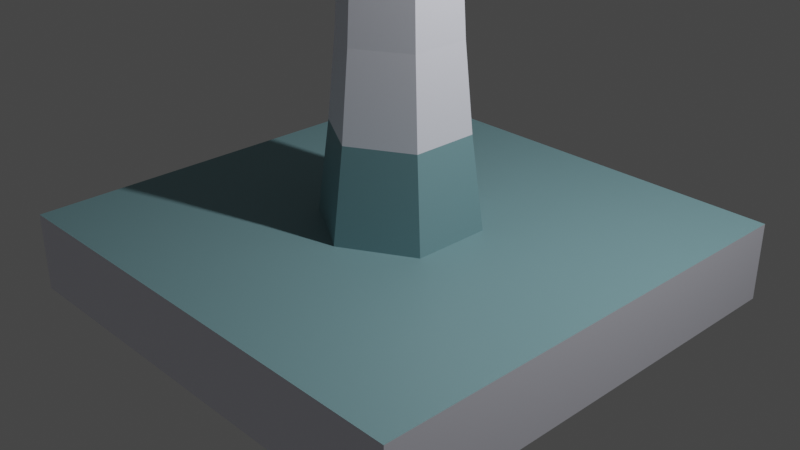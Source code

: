 # Source: lighthouse.blend  (saved by Blender 3.2.14; exported with 4.5.12 LTS)
import bpy
from mathutils import Matrix  # noqa: F401  (used for matrix-valued properties, if any)

bpy.ops.wm.read_factory_settings(use_empty=True)
scene = bpy.context.scene
scene.name = 'Scene'

# ---- collections
col_collection = bpy.data.collections.new('Collection'); scene.collection.children.link(col_collection)

# ---- materials (node trees are filled in below, after node groups)
mat_material = bpy.data.materials.new('Material')
mat_material.alpha_threshold = 0.0
mat_material.use_transparent_shadow = False
mat_material.line_color = (0.0, 0.0, 0.0, 1.0)
mat_material_001 = bpy.data.materials.new('Material.001')
mat_material_001.use_transparent_shadow = False
mat_material_002 = bpy.data.materials.new('Material.002')
mat_material_002.use_transparent_shadow = False
mat_material_003 = bpy.data.materials.new('Material.003')
mat_material_003.use_transparent_shadow = False
mat_material_004 = bpy.data.materials.new('Material.004')
mat_material_004.use_transparent_shadow = False

# ---- material node trees
mat_material.use_nodes = True; mat_material.node_tree.nodes.clear()
_N = mat_material.node_tree.nodes; _L = mat_material.node_tree.links
n0 = _N.new('ShaderNodeOutputMaterial'); n0.name = 'Material Output'; n0.location = (300, 300)
n1 = _N.new('ShaderNodeBsdfPrincipled'); n1.name = 'Principled BSDF'; n1.location = (10, 300)
n1.distribution = 'GGX'
n1.subsurface_method = 'RANDOM_WALK_SKIN'
n1.inputs[0].default_value = (0.8941, 0.9004, 1.0, 1.0)
n1.inputs[2].default_value = 0.4
n1.inputs[3].default_value = 1.45
n1.inputs[27].default_value = (0.0, 0.0, 0.0, 1.0)
n1.inputs[28].default_value = 1.0
_L.new(n1.outputs[0], n0.inputs[0])
n0.is_active_output = True
mat_material_001.use_nodes = True; mat_material_001.node_tree.nodes.clear()
_N = mat_material_001.node_tree.nodes; _L = mat_material_001.node_tree.links
n0 = _N.new('ShaderNodeBsdfPrincipled'); n0.name = 'Principled BSDF'; n0.location = (10, 300)
n0.distribution = 'GGX'
n0.subsurface_method = 'RANDOM_WALK_SKIN'
n0.inputs[0].default_value = (0.2021, 0.3686, 0.402, 1.0)
n0.inputs[3].default_value = 1.45
n0.inputs[27].default_value = (0.0, 0.0, 0.0, 1.0)
n0.inputs[28].default_value = 1.0
n1 = _N.new('ShaderNodeOutputMaterial'); n1.name = 'Material Output'; n1.location = (300, 300)
_L.new(n0.outputs[0], n1.inputs[0])
n1.is_active_output = True
mat_material_002.use_nodes = True; mat_material_002.node_tree.nodes.clear()
_N = mat_material_002.node_tree.nodes; _L = mat_material_002.node_tree.links
n0 = _N.new('ShaderNodeBsdfPrincipled'); n0.name = 'Principled BSDF'; n0.location = (10, 300)
n0.distribution = 'GGX'
n0.subsurface_method = 'RANDOM_WALK_SKIN'
n0.inputs[0].default_value = (0.01599, 0.01599, 0.01599, 1.0)
n0.inputs[3].default_value = 1.45
n0.inputs[27].default_value = (0.0, 0.0, 0.0, 1.0)
n0.inputs[28].default_value = 1.0
n1 = _N.new('ShaderNodeOutputMaterial'); n1.name = 'Material Output'; n1.location = (300, 300)
_L.new(n0.outputs[0], n1.inputs[0])
n1.is_active_output = True
mat_material_003.use_nodes = True; mat_material_003.node_tree.nodes.clear()
_N = mat_material_003.node_tree.nodes; _L = mat_material_003.node_tree.links
n0 = _N.new('ShaderNodeBsdfPrincipled'); n0.name = 'Principled BSDF'; n0.location = (10, 300)
n0.distribution = 'GGX'
n0.subsurface_method = 'RANDOM_WALK_SKIN'
n0.inputs[0].default_value = (0.8, 0.02112, 0.01846, 1.0)
n0.inputs[3].default_value = 1.45
n0.inputs[27].default_value = (0.0, 0.0, 0.0, 1.0)
n0.inputs[28].default_value = 1.0
n1 = _N.new('ShaderNodeOutputMaterial'); n1.name = 'Material Output'; n1.location = (300, 300)
_L.new(n0.outputs[0], n1.inputs[0])
n1.is_active_output = True
mat_material_004.use_nodes = True; mat_material_004.node_tree.nodes.clear()
_N = mat_material_004.node_tree.nodes; _L = mat_material_004.node_tree.links
n0 = _N.new('ShaderNodeBsdfPrincipled'); n0.name = 'Principled BSDF'; n0.location = (10, 300)
n0.distribution = 'GGX'
n0.subsurface_method = 'RANDOM_WALK_SKIN'
n0.inputs[0].default_value = (0.8, 0.5331, 0.0184, 1.0)
n0.inputs[3].default_value = 1.45
n0.inputs[27].default_value = (0.0, 0.0, 0.0, 1.0)
n0.inputs[28].default_value = 1.0
n1 = _N.new('ShaderNodeOutputMaterial'); n1.name = 'Material Output'; n1.location = (300, 300)
_L.new(n0.outputs[0], n1.inputs[0])
n1.is_active_output = True

# ---- world
world_world = bpy.data.worlds.new('World'); scene.world = world_world
world_world.use_nodes = True; world_world.node_tree.nodes.clear()
_N = world_world.node_tree.nodes; _L = world_world.node_tree.links
n0 = _N.new('ShaderNodeOutputWorld'); n0.name = 'World Output'; n0.location = (300, 300)
n1 = _N.new('ShaderNodeBackground'); n1.name = 'Background'; n1.location = (10, 300)
n1.inputs[0].default_value = (0.05088, 0.05088, 0.05088, 1.0)
_L.new(n1.outputs[0], n0.inputs[0])
n0.is_active_output = True
world_world.color = (0.05088, 0.05088, 0.05088)
world_world.use_sun_shadow = False
world_world.sun_shadow_jitter_overblur = 0.0

# ---- cameras
cam_camera = bpy.data.cameras.new('Camera')
cam_camera.clip_end = 100.0
cam_camera.ortho_scale = 7.314

# ---- lights
light_light = bpy.data.lights.new('Light', 'POINT')
light_light.transmission_factor = 0.0
light_light.energy = 1000.0
light_light.shadow_soft_size = 0.1
light_light.shadow_maximum_resolution = 0.006
light_light.use_absolute_resolution = True

# ---- meshes
me_cube = bpy.data.meshes.new('Cube')
me_cube.from_pydata([(-2.6, -2.6, -0.8698), (-2.6, -2.6, -0.007124), (-2.6, 2.6, -0.8698), (-2.6, 2.6, -0.007124), (2.6, -2.6, -0.8698), (2.6, -2.6, -0.007124), (2.6, 2.6, -0.8698), (2.6, 2.6, -0.007124), (0.0, 1.0, -1.0), (-5.337e-09, 0.7314, 1.0), (0.866, 0.5, -1.0), (0.6334, 0.3657, 1.0), (0.866, -0.5, -1.0), (0.6334, -0.3657, 1.0), (-8.742e-08, -1.0, -1.0), (-6.928e-08, -0.7314, 1.0), (-0.866, -0.5, -1.0), (-0.6334, -0.3657, 1.0), (-0.866, 0.5, -1.0), (-0.6334, 0.3657, 1.0), (0.5555, 0.3207, 1.924), (3.16e-08, 0.6414, 1.924), (0.5555, -0.3207, 1.924), (-2.448e-08, -0.6414, 1.924), (-0.5555, -0.3207, 1.924), (-0.5555, 0.3207, 1.924), (0.5047, 0.2914, 2.911), (-7.852e-08, 0.5828, 2.911), (0.5047, -0.2914, 2.911), (-1.295e-07, -0.5828, 2.911), (-0.5047, -0.2914, 2.911), (-0.5047, 0.2914, 2.911), (0.516, 0.2979, 3.679), (-7.85e-08, 0.5958, 3.679), (0.516, -0.2979, 3.679), (-1.306e-07, -0.5958, 3.679), (-0.516, -0.2979, 3.679), (-0.516, 0.2979, 3.679), (1.08, 0.6236, 4.083), (-1.367e-07, 1.247, 4.083), (1.08, -0.6236, 4.083), (-2.457e-07, -1.247, 4.083), (-1.08, -0.6236, 4.083), (-1.08, 0.6236, 4.083), (0.9476, 0.5471, 4.083), (-1.314e-07, 1.094, 4.083), (0.9476, -0.5471, 4.083), (-2.247e-07, -1.094, 4.083), (-0.9476, -0.5471, 4.083), (-0.9476, 0.5471, 4.083), (1.08, 0.6236, 4.083), (-1.367e-07, 1.247, 4.083), (1.08, -0.6236, 4.083), (-2.457e-07, -1.247, 4.083), (-1.08, -0.6236, 4.083), (-1.08, 0.6236, 4.083), (0.8465, 0.4887, 4.322), (-1.417e-07, 0.9774, 4.322), (0.8465, -0.4887, 4.322), (-2.269e-07, -0.9774, 4.322), (-0.8465, -0.4887, 4.322), (-0.8465, 0.4887, 4.322), (0.9476, 0.5471, 4.322), (-1.497e-07, 1.094, 4.322), (0.9476, -0.5471, 4.322), (-2.43e-07, -1.094, 4.322), (-0.9476, -0.5471, 4.322), (-0.9476, 0.5471, 4.322), (0.8465, 0.4887, 4.106), (-1.209e-07, 0.9774, 4.106), (0.8465, -0.4887, 4.106), (-2.061e-07, -0.9774, 4.106), (-0.8465, -0.4887, 4.106), (-0.8465, 0.4887, 4.106), (0.0, 0.449, 4.097), (3.493e-09, 0.6069, 4.995), (0.3889, 0.2245, 4.097), (0.5256, 0.3035, 4.995), (0.3889, -0.2245, 4.097), (0.5256, -0.3035, 4.995), (-3.926e-08, -0.449, 4.097), (-4.957e-08, -0.6069, 4.995), (-0.3889, -0.2245, 4.097), (-0.5256, -0.3035, 4.995), (-0.3889, 0.2245, 4.097), (-0.5256, 0.3035, 4.995), (0.6263, 0.3616, 4.995), (4.162e-09, 0.7231, 4.995), (0.6263, -0.3616, 4.995), (-5.906e-08, -0.7231, 4.995), (-0.6263, -0.3616, 4.995), (-0.6263, 0.3616, 4.995), (0.5314, 0.3068, 5.088), (4.162e-09, 0.6136, 5.088), (0.5314, -0.3068, 5.088), (-4.587e-08, -0.6136, 5.088), (-0.5314, -0.3068, 5.088), (-0.5314, 0.3068, 5.088), (0.6263, 0.3616, 5.088), (4.162e-09, 0.7231, 5.088), (0.6263, -0.3616, 5.088), (-5.906e-08, -0.7231, 5.088), (-0.6263, -0.3616, 5.088), (-0.6263, 0.3616, 5.088), (0.5314, 0.3068, 5.365), (7.149e-08, 0.6136, 5.365), (0.5314, -0.3068, 5.365), (2.147e-08, -0.6136, 5.365), (-0.5314, -0.3068, 5.365), (-0.5314, 0.3068, 5.365), (0.222, 0.1282, 5.649), (1.282e-07, 0.2564, 5.649), (0.222, -0.1282, 5.649), (1.073e-07, -0.2564, 5.649), (-0.222, -0.1282, 5.649), (-0.222, 0.1282, 5.649)], [], [(0, 4, 6, 2), (3, 2, 6, 7), (7, 6, 4, 5), (5, 1, 3, 7), (1, 0, 2, 3), (5, 4, 0, 1), (8, 9, 11, 10), (10, 11, 13, 12), (12, 13, 15, 14), (14, 15, 17, 16), (13, 11, 20, 22), (16, 17, 19, 18), (18, 19, 9, 8), (8, 10, 12, 14, 16, 18), (20, 21, 27, 26), (19, 17, 24, 25), (11, 9, 21, 20), (15, 13, 22, 23), (9, 19, 25, 21), (17, 15, 23, 24), (31, 30, 36, 37), (21, 25, 31, 27), (24, 23, 29, 30), (22, 20, 26, 28), (25, 24, 30, 31), (23, 22, 28, 29), (33, 37, 43, 39), (29, 28, 34, 35), (26, 27, 33, 32), (27, 31, 37, 33), (30, 29, 35, 36), (28, 26, 32, 34), (43, 42, 54, 55), (36, 35, 41, 42), (34, 32, 38, 40), (37, 36, 42, 43), (35, 34, 40, 41), (32, 33, 39, 38), (45, 49, 67, 63), (41, 40, 52, 53), (38, 39, 51, 50), (39, 43, 55, 51), (42, 41, 53, 54), (40, 38, 50, 52), (45, 44, 50, 51), (44, 46, 52, 50), (46, 47, 53, 52), (47, 48, 54, 53), (48, 49, 55, 54), (49, 45, 51, 55), (59, 58, 70, 71), (48, 47, 65, 66), (46, 44, 62, 64), (49, 48, 66, 67), (47, 46, 64, 65), (44, 45, 63, 62), (57, 56, 62, 63), (56, 58, 64, 62), (58, 59, 65, 64), (59, 60, 66, 65), (60, 61, 67, 66), (61, 57, 63, 67), (68, 69, 73, 72, 71, 70), (56, 57, 69, 68), (57, 61, 73, 69), (60, 59, 71, 72), (58, 56, 68, 70), (61, 60, 72, 73), (74, 75, 77, 76), (76, 77, 79, 78), (78, 79, 81, 80), (80, 81, 83, 82), (81, 79, 88, 89), (82, 83, 85, 84), (84, 85, 75, 74), (74, 76, 78, 80, 82, 84), (88, 86, 98, 100), (75, 85, 91, 87), (83, 81, 89, 90), (79, 77, 86, 88), (85, 83, 90, 91), (77, 75, 87, 86), (97, 96, 108, 109), (91, 90, 102, 103), (89, 88, 100, 101), (86, 87, 99, 98), (87, 91, 103, 99), (90, 89, 101, 102), (93, 92, 98, 99), (92, 94, 100, 98), (94, 95, 101, 100), (95, 96, 102, 101), (96, 97, 103, 102), (97, 93, 99, 103), (108, 107, 113, 114), (95, 94, 106, 107), (92, 93, 105, 104), (93, 97, 109, 105), (96, 95, 107, 108), (94, 92, 104, 106), (110, 111, 115, 114, 113, 112), (106, 104, 110, 112), (109, 108, 114, 115), (107, 106, 112, 113), (104, 105, 111, 110), (105, 109, 115, 111)])
me_cube.polygons.foreach_set('material_index', [0, 0, 0, 1, 0, 0, 1, 1, 1, 1, 0, 1, 1, 0, 0, 0, 0, 0, 0, 0, 0, 0, 0, 0, 0, 0, 2, 0, 0, 0, 0, 0, 0, 2, 2, 2, 2, 2, 2, 0, 0, 0, 0, 0, 2, 2, 2, 2, 2, 2, 0, 2, 2, 2, 2, 2, 0, 0, 0, 0, 0, 0, 0, 0, 0, 0, 0, 0, 4, 4, 4, 4, 0, 4, 4, 0, 3, 0, 0, 0, 0, 0, 4, 3, 3, 3, 3, 3, 3, 0, 0, 0, 0, 0, 0, 4, 4, 4, 4, 4, 0, 0, 0, 0, 0, 0])
_uv = me_cube.uv_layers.new(name='UVMap')
_uv.uv.foreach_set('vector', [0.625, 0.5, 0.875, 0.5, 0.875, 0.75, 0.625, 0.75, 0.375, 0.75, 0.625, 0.75, 0.625, 1.0, 0.375, 1.0, 0.375, 0.0, 0.625, 0.0, 0.625, 0.25, 0.375, 0.25, 0.125, 0.5, 0.375, 0.5, 0.375, 0.75, 0.125, 0.75, 0.375, 0.5, 0.625, 0.5, 0.625, 0.75, 0.375, 0.75, 0.375, 0.25, 0.625, 0.25, 0.625, 0.5, 0.375, 0.5, 1.0, 0.5, 1.0, 1.0, 0.8333, 1.0, 0.8333, 0.5, 0.8333, 0.5, 0.8333, 1.0, 0.6667, 1.0, 0.6667, 0.5, 0.6667, 0.5, 0.6667, 1.0, 0.5, 1.0, 0.5, 0.5, 0.5, 0.5, 0.5, 1.0, 0.3333, 1.0, 0.3333, 0.5, 0.6667, 1.0, 0.8333, 1.0, 0.8333, 1.0, 0.6667, 1.0, 0.3333, 0.5, 0.3333, 1.0, 0.1667, 1.0, 0.1667, 0.5, 0.1667, 0.5, 0.1667, 1.0, -8.941e-08, 1.0, -8.941e-08, 0.5, 0.75, 0.49, 0.9578, 0.37, 0.9578, 0.13, 0.75, 0.01, 0.5422, 0.13, 0.5422, 0.37, 0.8333, 1.0, 1.0, 1.0, 1.0, 1.0, 0.8333, 1.0, 0.1667, 1.0, 0.3333, 1.0, 0.3333, 1.0, 0.1667, 1.0, 0.8333, 1.0, 1.0, 1.0, 1.0, 1.0, 0.8333, 1.0, 0.5, 1.0, 0.6667, 1.0, 0.6667, 1.0, 0.5, 1.0, -8.941e-08, 1.0, 0.1667, 1.0, 0.1667, 1.0, -8.941e-08, 1.0, 0.3333, 1.0, 0.5, 1.0, 0.5, 1.0, 0.3333, 1.0, 0.1667, 1.0, 0.3333, 1.0, 0.3333, 1.0, 0.1667, 1.0, -8.941e-08, 1.0, 0.1667, 1.0, 0.1667, 1.0, -8.941e-08, 1.0, 0.3333, 1.0, 0.5, 1.0, 0.5, 1.0, 0.3333, 1.0, 0.6667, 1.0, 0.8333, 1.0, 0.8333, 1.0, 0.6667, 1.0, 0.1667, 1.0, 0.3333, 1.0, 0.3333, 1.0, 0.1667, 1.0, 0.5, 1.0, 0.6667, 1.0, 0.6667, 1.0, 0.5, 1.0, -8.941e-08, 1.0, 0.1667, 1.0, 0.1667, 1.0, -8.941e-08, 1.0, 0.5, 1.0, 0.6667, 1.0, 0.6667, 1.0, 0.5, 1.0, 0.8333, 1.0, 1.0, 1.0, 1.0, 1.0, 0.8333, 1.0, -8.941e-08, 1.0, 0.1667, 1.0, 0.1667, 1.0, -8.941e-08, 1.0, 0.3333, 1.0, 0.5, 1.0, 0.5, 1.0, 0.3333, 1.0, 0.6667, 1.0, 0.8333, 1.0, 0.8333, 1.0, 0.6667, 1.0, 0.1667, 1.0, 0.3333, 1.0, 0.3333, 1.0, 0.1667, 1.0, 0.3333, 1.0, 0.5, 1.0, 0.5, 1.0, 0.3333, 1.0, 0.6667, 1.0, 0.8333, 1.0, 0.8333, 1.0, 0.6667, 1.0, 0.1667, 1.0, 0.3333, 1.0, 0.3333, 1.0, 0.1667, 1.0, 0.5, 1.0, 0.6667, 1.0, 0.6667, 1.0, 0.5, 1.0, 0.8333, 1.0, 1.0, 1.0, 1.0, 1.0, 0.8333, 1.0, 0.25, 0.4606, 0.06763, 0.3553, 0.06763, 0.3553, 0.25, 0.4606, 0.5, 1.0, 0.6667, 1.0, 0.6667, 1.0, 0.5, 1.0, 0.8333, 1.0, 1.0, 1.0, 1.0, 1.0, 0.8333, 1.0, -8.941e-08, 1.0, 0.1667, 1.0, 0.1667, 1.0, -8.941e-08, 1.0, 0.3333, 1.0, 0.5, 1.0, 0.5, 1.0, 0.3333, 1.0, 0.6667, 1.0, 0.8333, 1.0, 0.8333, 1.0, 0.6667, 1.0, 0.25, 0.4606, 0.4324, 0.3553, 0.4578, 0.37, 0.25, 0.49, 0.4324, 0.3553, 0.4324, 0.1447, 0.4578, 0.13, 0.4578, 0.37, 0.4324, 0.1447, 0.25, 0.03942, 0.25, 0.01, 0.4578, 0.13, 0.25, 0.03942, 0.06763, 0.1447, 0.04215, 0.13, 0.25, 0.01, 0.06763, 0.1447, 0.06763, 0.3553, 0.04215, 0.37, 0.04215, 0.13, 0.06763, 0.3553, 0.25, 0.4606, 0.25, 0.49, 0.04215, 0.37, 0.25, 0.0619, 0.4129, 0.156, 0.4129, 0.156, 0.25, 0.0619, 0.06763, 0.1447, 0.25, 0.03942, 0.25, 0.03942, 0.06763, 0.1447, 0.4324, 0.1447, 0.4324, 0.3553, 0.4324, 0.3553, 0.4324, 0.1447, 0.06763, 0.3553, 0.06763, 0.1447, 0.06763, 0.1447, 0.06763, 0.3553, 0.25, 0.03942, 0.4324, 0.1447, 0.4324, 0.1447, 0.25, 0.03942, 0.4324, 0.3553, 0.25, 0.4606, 0.25, 0.4606, 0.4324, 0.3553, 0.25, 0.4381, 0.4129, 0.344, 0.4324, 0.3553, 0.25, 0.4606, 0.4129, 0.344, 0.4129, 0.156, 0.4324, 0.1447, 0.4324, 0.3553, 0.4129, 0.156, 0.25, 0.0619, 0.25, 0.03942, 0.4324, 0.1447, 0.25, 0.0619, 0.0871, 0.156, 0.06763, 0.1447, 0.25, 0.03942, 0.0871, 0.156, 0.0871, 0.344, 0.06763, 0.3553, 0.06763, 0.1447, 0.0871, 0.344, 0.25, 0.4381, 0.25, 0.4606, 0.06763, 0.3553, 0.4129, 0.344, 0.25, 0.4381, 0.0871, 0.344, 0.0871, 0.156, 0.25, 0.0619, 0.4129, 0.156, 0.4129, 0.344, 0.25, 0.4381, 0.25, 0.4381, 0.4129, 0.344, 0.25, 0.4381, 0.0871, 0.344, 0.0871, 0.344, 0.25, 0.4381, 0.0871, 0.156, 0.25, 0.0619, 0.25, 0.0619, 0.0871, 0.156, 0.4129, 0.156, 0.4129, 0.344, 0.4129, 0.344, 0.4129, 0.156, 0.0871, 0.344, 0.0871, 0.156, 0.0871, 0.156, 0.0871, 0.344, 1.0, 0.5, 1.0, 1.0, 0.8333, 1.0, 0.8333, 0.5, 0.8333, 0.5, 0.8333, 1.0, 0.6667, 1.0, 0.6667, 0.5, 0.6667, 0.5, 0.6667, 1.0, 0.5, 1.0, 0.5, 0.5, 0.5, 0.5, 0.5, 1.0, 0.3333, 1.0, 0.3333, 0.5, 0.5, 1.0, 0.6667, 1.0, 0.6667, 1.0, 0.5, 1.0, 0.3333, 0.5, 0.3333, 1.0, 0.1667, 1.0, 0.1667, 0.5, 0.1667, 0.5, 0.1667, 1.0, -8.941e-08, 1.0, -8.941e-08, 0.5, 0.75, 0.49, 0.9578, 0.37, 0.9578, 0.13, 0.75, 0.01, 0.5422, 0.13, 0.5422, 0.37, 0.6667, 1.0, 0.8333, 1.0, 0.8333, 1.0, 0.6667, 1.0, -8.941e-08, 1.0, 0.1667, 1.0, 0.1667, 1.0, -8.941e-08, 1.0, 0.3333, 1.0, 0.5, 1.0, 0.5, 1.0, 0.3333, 1.0, 0.6667, 1.0, 0.8333, 1.0, 0.8333, 1.0, 0.6667, 1.0, 0.1667, 1.0, 0.3333, 1.0, 0.3333, 1.0, 0.1667, 1.0, 0.8333, 1.0, 1.0, 1.0, 1.0, 1.0, 0.8333, 1.0, 0.07363, 0.3518, 0.07363, 0.1482, 0.07363, 0.1482, 0.07363, 0.3518, 0.1667, 1.0, 0.3333, 1.0, 0.3333, 1.0, 0.1667, 1.0, 0.5, 1.0, 0.6667, 1.0, 0.6667, 1.0, 0.5, 1.0, 0.8333, 1.0, 1.0, 1.0, 1.0, 1.0, 0.8333, 1.0, -8.941e-08, 1.0, 0.1667, 1.0, 0.1667, 1.0, -8.941e-08, 1.0, 0.3333, 1.0, 0.5, 1.0, 0.5, 1.0, 0.3333, 1.0, 0.25, 0.4537, 0.4264, 0.3518, 0.4578, 0.37, 0.25, 0.49, 0.4264, 0.3518, 0.4264, 0.1482, 0.4578, 0.13, 0.4578, 0.37, 0.4264, 0.1482, 0.25, 0.04635, 0.25, 0.01, 0.4578, 0.13, 0.25, 0.04635, 0.07363, 0.1482, 0.04215, 0.13, 0.25, 0.01, 0.07363, 0.1482, 0.07363, 0.3518, 0.04215, 0.37, 0.04215, 0.13, 0.07363, 0.3518, 0.25, 0.4537, 0.25, 0.49, 0.04215, 0.37, 0.07363, 0.1482, 0.25, 0.04635, 0.25, 0.04635, 0.07363, 0.1482, 0.25, 0.04635, 0.4264, 0.1482, 0.4264, 0.1482, 0.25, 0.04635, 0.4264, 0.3518, 0.25, 0.4537, 0.25, 0.4537, 0.4264, 0.3518, 0.25, 0.4537, 0.07363, 0.3518, 0.07363, 0.3518, 0.25, 0.4537, 0.07363, 0.1482, 0.25, 0.04635, 0.25, 0.04635, 0.07363, 0.1482, 0.4264, 0.1482, 0.4264, 0.3518, 0.4264, 0.3518, 0.4264, 0.1482, 0.4264, 0.3518, 0.25, 0.4537, 0.07363, 0.3518, 0.07363, 0.1482, 0.25, 0.04635, 0.4264, 0.1482, 0.4264, 0.1482, 0.4264, 0.3518, 0.4264, 0.3518, 0.4264, 0.1482, 0.07363, 0.3518, 0.07363, 0.1482, 0.07363, 0.1482, 0.07363, 0.3518, 0.25, 0.04635, 0.4264, 0.1482, 0.4264, 0.1482, 0.25, 0.04635, 0.4264, 0.3518, 0.25, 0.4537, 0.25, 0.4537, 0.4264, 0.3518, 0.25, 0.4537, 0.07363, 0.3518, 0.07363, 0.3518, 0.25, 0.4537])
me_cube.materials.append(mat_material)
me_cube.materials.append(mat_material_001)
me_cube.materials.append(mat_material_002)
me_cube.materials.append(mat_material_003)
me_cube.materials.append(mat_material_004)
me_cube.use_mirror_vertex_groups = False
me_cube.update()

# ---- objects
ob_cube = bpy.data.objects.new('Cube', me_cube)
ob_light = bpy.data.objects.new('Light', light_light)
ob_camera = bpy.data.objects.new('Camera', cam_camera)

# ---- transforms, parenting, visibility, modifiers, constraints
ob_cube.location = (0.0, 0.0, 0.0)
ob_cube.lock_rotations_4d = False
ob_cube.empty_display_type = 'ARROWS'
ob_cube.lineart.crease_threshold = 0.0
ob_light.location = (4.076, 1.005, 5.904)
ob_light.rotation_euler = (0.6503, 0.05522, 1.866)
ob_light.lock_rotations_4d = False
ob_light.empty_display_type = 'ARROWS'
ob_light.color = (0.0, 0.0, 0.0, 0.0)
ob_light.lineart.crease_threshold = 0.0
ob_camera.location = (7.359, -6.926, 4.958)
ob_camera.rotation_euler = (1.109, 0.0, 0.8149)
ob_camera.lock_rotations_4d = False
ob_camera.empty_display_type = 'ARROWS'
ob_camera.color = (0.0, 0.0, 0.0, 0.0)
ob_camera.display_type = 'WIRE'
ob_camera.lineart.crease_threshold = 0.0

# ---- collection membership
col_collection.objects.link(ob_cube)
col_collection.objects.link(ob_light)
col_collection.objects.link(ob_camera)

# ---- scene / render settings (as saved in the file)
scene.camera = ob_camera
scene.frame_start = 1; scene.frame_end = 250; scene.frame_set(1)
scene.render.engine = 'BLENDER_EEVEE_NEXT'
scene.cycles.sampling_pattern = 'TABULATED_SOBOL'
scene.cycles.use_light_tree = False
scene.view_settings.view_transform = 'Filmic'
bpy.context.view_layer.update()
